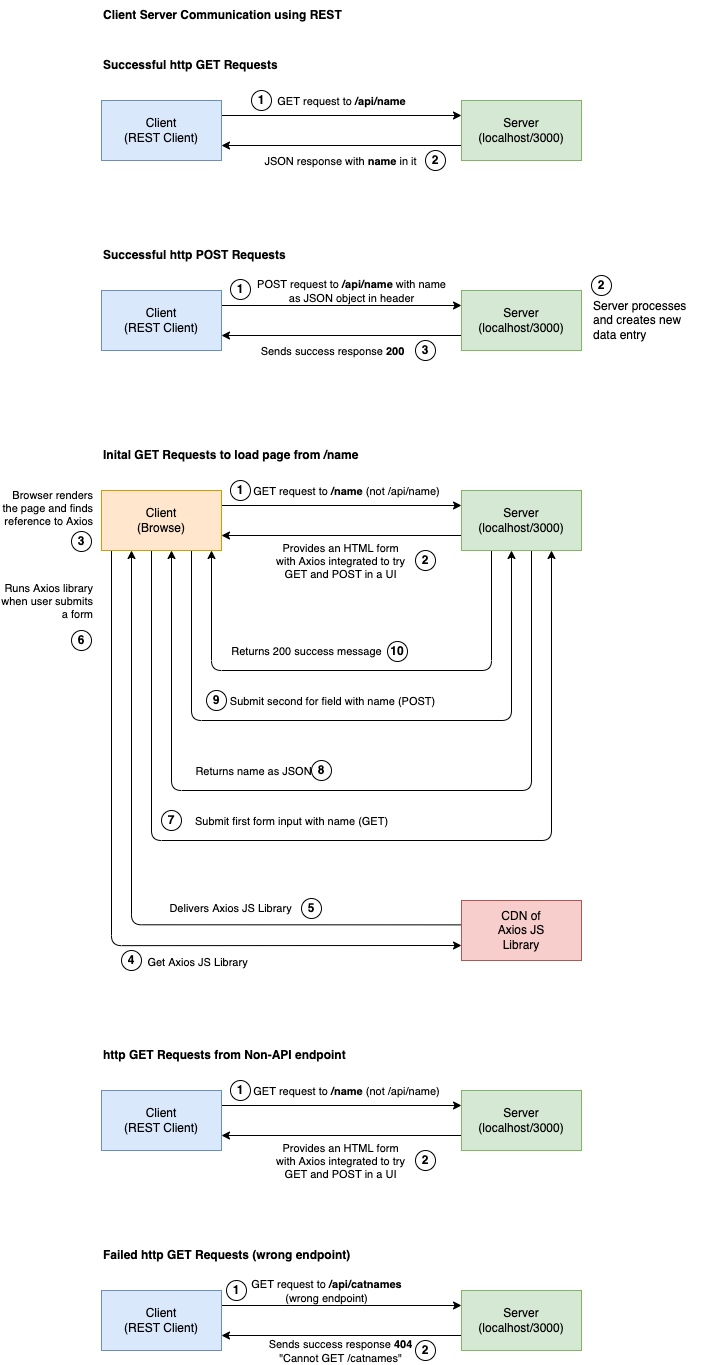

The diagram above was exported from draw.io. Its source (the exported page's mxGraphModel, read from the mxfile embedded in the PNG):
<mxGraphModel dx="2584" dy="1034" grid="1" gridSize="10" guides="1" tooltips="1" connect="1" arrows="1" fold="1" page="1" pageScale="1" pageWidth="827" pageHeight="1169" math="0" shadow="0">
  <root>
    <mxCell id="0" />
    <mxCell id="1" parent="0" />
    <mxCell id="4" style="edgeStyle=none;html=1;entryX=0;entryY=0.25;entryDx=0;entryDy=0;exitX=1;exitY=0.25;exitDx=0;exitDy=0;" parent="1" source="2" target="3" edge="1">
      <mxGeometry relative="1" as="geometry" />
    </mxCell>
    <mxCell id="5" value="GET request to &lt;b&gt;/api/name&lt;/b&gt;" style="edgeLabel;html=1;align=center;verticalAlign=middle;resizable=0;points=[];" parent="4" vertex="1" connectable="0">
      <mxGeometry x="-0.3958" y="1" relative="1" as="geometry">
        <mxPoint x="47" y="-14" as="offset" />
      </mxGeometry>
    </mxCell>
    <mxCell id="2" value="Client&lt;br&gt;(REST Client)" style="rounded=0;whiteSpace=wrap;html=1;fillColor=#dae8fc;strokeColor=#6c8ebf;" parent="1" vertex="1">
      <mxGeometry x="80" y="140" width="120" height="60" as="geometry" />
    </mxCell>
    <mxCell id="6" style="edgeStyle=none;html=1;entryX=1;entryY=0.75;entryDx=0;entryDy=0;exitX=0;exitY=0.75;exitDx=0;exitDy=0;" parent="1" source="3" target="2" edge="1">
      <mxGeometry relative="1" as="geometry" />
    </mxCell>
    <mxCell id="7" value="JSON response with &lt;b&gt;name&lt;/b&gt; in it" style="edgeLabel;html=1;align=center;verticalAlign=middle;resizable=0;points=[];" parent="6" vertex="1" connectable="0">
      <mxGeometry x="0.0208" y="2" relative="1" as="geometry">
        <mxPoint y="13" as="offset" />
      </mxGeometry>
    </mxCell>
    <mxCell id="3" value="Server&lt;br&gt;&lt;span style=&quot;text-align: left&quot;&gt;(localhost/3000)&lt;/span&gt;" style="rounded=0;whiteSpace=wrap;html=1;fillColor=#d5e8d4;strokeColor=#82b366;" parent="1" vertex="1">
      <mxGeometry x="440" y="140" width="120" height="60" as="geometry" />
    </mxCell>
    <mxCell id="8" value="Successful http GET Requests" style="text;html=1;strokeColor=none;fillColor=none;align=left;verticalAlign=middle;whiteSpace=wrap;rounded=0;fontStyle=1" parent="1" vertex="1">
      <mxGeometry x="80" y="90" width="210" height="30" as="geometry" />
    </mxCell>
    <mxCell id="9" style="edgeStyle=none;html=1;entryX=0;entryY=0.25;entryDx=0;entryDy=0;exitX=1;exitY=0.25;exitDx=0;exitDy=0;" parent="1" source="11" target="14" edge="1">
      <mxGeometry relative="1" as="geometry" />
    </mxCell>
    <mxCell id="10" value="POST request to &lt;b&gt;/api/name&lt;/b&gt; with name&lt;br&gt;as JSON object in header" style="edgeLabel;html=1;align=center;verticalAlign=middle;resizable=0;points=[];" parent="9" vertex="1" connectable="0">
      <mxGeometry x="-0.3958" y="1" relative="1" as="geometry">
        <mxPoint x="57" y="-14" as="offset" />
      </mxGeometry>
    </mxCell>
    <mxCell id="11" value="Client&lt;br&gt;(REST Client)" style="rounded=0;whiteSpace=wrap;html=1;fillColor=#dae8fc;strokeColor=#6c8ebf;" parent="1" vertex="1">
      <mxGeometry x="80" y="330" width="120" height="60" as="geometry" />
    </mxCell>
    <mxCell id="12" style="edgeStyle=none;html=1;entryX=1;entryY=0.75;entryDx=0;entryDy=0;exitX=0;exitY=0.75;exitDx=0;exitDy=0;" parent="1" source="14" target="11" edge="1">
      <mxGeometry relative="1" as="geometry" />
    </mxCell>
    <mxCell id="13" value="Sends success response &lt;b&gt;200&lt;/b&gt;" style="edgeLabel;html=1;align=center;verticalAlign=middle;resizable=0;points=[];" parent="12" vertex="1" connectable="0">
      <mxGeometry x="0.0208" y="2" relative="1" as="geometry">
        <mxPoint x="-8" y="13" as="offset" />
      </mxGeometry>
    </mxCell>
    <mxCell id="14" value="Server&lt;br&gt;&lt;span style=&quot;text-align: left&quot;&gt;(localhost/3000)&lt;/span&gt;" style="rounded=0;whiteSpace=wrap;html=1;fillColor=#d5e8d4;strokeColor=#82b366;" parent="1" vertex="1">
      <mxGeometry x="440" y="330" width="120" height="60" as="geometry" />
    </mxCell>
    <mxCell id="15" value="Successful http POST Requests" style="text;html=1;strokeColor=none;fillColor=none;align=left;verticalAlign=middle;whiteSpace=wrap;rounded=0;fontStyle=1" parent="1" vertex="1">
      <mxGeometry x="80" y="280" width="200" height="30" as="geometry" />
    </mxCell>
    <mxCell id="16" value="Server processes and creates new data entry" style="text;html=1;strokeColor=none;fillColor=none;align=left;verticalAlign=middle;whiteSpace=wrap;rounded=0;" parent="1" vertex="1">
      <mxGeometry x="570" y="335" width="110" height="50" as="geometry" />
    </mxCell>
    <mxCell id="28" style="edgeStyle=none;html=1;entryX=0;entryY=0.25;entryDx=0;entryDy=0;exitX=1;exitY=0.25;exitDx=0;exitDy=0;" parent="1" source="30" target="33" edge="1">
      <mxGeometry relative="1" as="geometry" />
    </mxCell>
    <mxCell id="29" value="GET request to &lt;b&gt;/name&lt;/b&gt; (not /api/name)" style="edgeLabel;html=1;align=center;verticalAlign=middle;resizable=0;points=[];" parent="28" vertex="1" connectable="0">
      <mxGeometry x="-0.3958" y="1" relative="1" as="geometry">
        <mxPoint x="52" y="-14" as="offset" />
      </mxGeometry>
    </mxCell>
    <mxCell id="30" value="Client&lt;br&gt;(REST Client)" style="rounded=0;whiteSpace=wrap;html=1;fillColor=#dae8fc;strokeColor=#6c8ebf;" parent="1" vertex="1">
      <mxGeometry x="80" y="1130" width="120" height="60" as="geometry" />
    </mxCell>
    <mxCell id="31" style="edgeStyle=none;html=1;entryX=1;entryY=0.75;entryDx=0;entryDy=0;exitX=0;exitY=0.75;exitDx=0;exitDy=0;" parent="1" source="33" target="30" edge="1">
      <mxGeometry relative="1" as="geometry" />
    </mxCell>
    <mxCell id="32" value="Provides an HTML form&lt;br&gt;with Axios integrated to try&lt;br&gt;GET and POST in a UI" style="edgeLabel;html=1;align=center;verticalAlign=middle;resizable=0;points=[];" parent="31" vertex="1" connectable="0">
      <mxGeometry x="0.0208" y="2" relative="1" as="geometry">
        <mxPoint y="23" as="offset" />
      </mxGeometry>
    </mxCell>
    <mxCell id="33" value="Server&lt;br&gt;&lt;span style=&quot;text-align: left&quot;&gt;(localhost/3000)&lt;/span&gt;" style="rounded=0;whiteSpace=wrap;html=1;fillColor=#d5e8d4;strokeColor=#82b366;" parent="1" vertex="1">
      <mxGeometry x="440" y="1130" width="120" height="60" as="geometry" />
    </mxCell>
    <mxCell id="34" value="http GET Requests from Non-API endpoint" style="text;html=1;strokeColor=none;fillColor=none;align=left;verticalAlign=middle;whiteSpace=wrap;rounded=0;fontStyle=1" parent="1" vertex="1">
      <mxGeometry x="80" y="1080" width="250" height="30" as="geometry" />
    </mxCell>
    <mxCell id="36" value="Client Server Communication using REST" style="text;html=1;strokeColor=none;fillColor=none;align=left;verticalAlign=middle;whiteSpace=wrap;rounded=0;fontStyle=1" parent="1" vertex="1">
      <mxGeometry x="80" y="40" width="260" height="30" as="geometry" />
    </mxCell>
    <mxCell id="37" value="1" style="ellipse;whiteSpace=wrap;html=1;spacing=0;fontStyle=1" vertex="1" parent="1">
      <mxGeometry x="230" y="130" width="20" height="20" as="geometry" />
    </mxCell>
    <mxCell id="38" value="2" style="ellipse;whiteSpace=wrap;html=1;spacing=0;fontStyle=1" vertex="1" parent="1">
      <mxGeometry x="404" y="190" width="20" height="20" as="geometry" />
    </mxCell>
    <mxCell id="39" value="1" style="ellipse;whiteSpace=wrap;html=1;spacing=0;fontStyle=1" vertex="1" parent="1">
      <mxGeometry x="209" y="319" width="20" height="20" as="geometry" />
    </mxCell>
    <mxCell id="41" value="2" style="ellipse;whiteSpace=wrap;html=1;spacing=0;fontStyle=1" vertex="1" parent="1">
      <mxGeometry x="570" y="315" width="20" height="20" as="geometry" />
    </mxCell>
    <mxCell id="42" value="3" style="ellipse;whiteSpace=wrap;html=1;spacing=0;fontStyle=1" vertex="1" parent="1">
      <mxGeometry x="394" y="380" width="20" height="20" as="geometry" />
    </mxCell>
    <mxCell id="45" value="1" style="ellipse;whiteSpace=wrap;html=1;spacing=0;fontStyle=1" vertex="1" parent="1">
      <mxGeometry x="209" y="1120" width="20" height="20" as="geometry" />
    </mxCell>
    <mxCell id="46" value="2" style="ellipse;whiteSpace=wrap;html=1;spacing=0;fontStyle=1" vertex="1" parent="1">
      <mxGeometry x="394" y="1190" width="20" height="20" as="geometry" />
    </mxCell>
    <mxCell id="49" style="edgeStyle=none;html=1;entryX=0;entryY=0.25;entryDx=0;entryDy=0;exitX=1;exitY=0.25;exitDx=0;exitDy=0;" edge="1" parent="1" source="51" target="54">
      <mxGeometry relative="1" as="geometry" />
    </mxCell>
    <mxCell id="50" value="GET request to&amp;nbsp;&lt;b&gt;/api/catnames&lt;br&gt;&lt;/b&gt;(wrong endpoint)" style="edgeLabel;html=1;align=center;verticalAlign=middle;resizable=0;points=[];" vertex="1" connectable="0" parent="49">
      <mxGeometry x="-0.3958" y="1" relative="1" as="geometry">
        <mxPoint x="32" y="-14" as="offset" />
      </mxGeometry>
    </mxCell>
    <mxCell id="51" value="Client&lt;br&gt;(REST Client)" style="rounded=0;whiteSpace=wrap;html=1;fillColor=#dae8fc;strokeColor=#6c8ebf;" vertex="1" parent="1">
      <mxGeometry x="80" y="1330" width="120" height="60" as="geometry" />
    </mxCell>
    <mxCell id="52" style="edgeStyle=none;html=1;entryX=1;entryY=0.75;entryDx=0;entryDy=0;exitX=0;exitY=0.75;exitDx=0;exitDy=0;" edge="1" parent="1" source="54" target="51">
      <mxGeometry relative="1" as="geometry" />
    </mxCell>
    <mxCell id="53" value="Sends success response &lt;b&gt;404&lt;/b&gt;&lt;br&gt;&quot;Cannot GET /catnames&quot;" style="edgeLabel;html=1;align=center;verticalAlign=middle;resizable=0;points=[];" vertex="1" connectable="0" parent="52">
      <mxGeometry x="0.0208" y="2" relative="1" as="geometry">
        <mxPoint y="13" as="offset" />
      </mxGeometry>
    </mxCell>
    <mxCell id="54" value="Server&lt;br&gt;&lt;span style=&quot;text-align: left&quot;&gt;(localhost/3000)&lt;/span&gt;" style="rounded=0;whiteSpace=wrap;html=1;fillColor=#d5e8d4;strokeColor=#82b366;" vertex="1" parent="1">
      <mxGeometry x="440" y="1330" width="120" height="60" as="geometry" />
    </mxCell>
    <mxCell id="55" value="Failed http GET Requests (wrong endpoint)" style="text;html=1;strokeColor=none;fillColor=none;align=left;verticalAlign=middle;whiteSpace=wrap;rounded=0;fontStyle=1" vertex="1" parent="1">
      <mxGeometry x="80" y="1280" width="270" height="30" as="geometry" />
    </mxCell>
    <mxCell id="56" value="1" style="ellipse;whiteSpace=wrap;html=1;spacing=0;fontStyle=1" vertex="1" parent="1">
      <mxGeometry x="205" y="1320" width="20" height="20" as="geometry" />
    </mxCell>
    <mxCell id="57" value="2" style="ellipse;whiteSpace=wrap;html=1;spacing=0;fontStyle=1" vertex="1" parent="1">
      <mxGeometry x="394" y="1380" width="20" height="20" as="geometry" />
    </mxCell>
    <mxCell id="58" style="edgeStyle=none;html=1;entryX=0;entryY=0.25;entryDx=0;entryDy=0;exitX=1;exitY=0.25;exitDx=0;exitDy=0;" edge="1" parent="1" source="60" target="63">
      <mxGeometry relative="1" as="geometry" />
    </mxCell>
    <mxCell id="59" value="GET request to &lt;b&gt;/name&lt;/b&gt; (not /api/name)" style="edgeLabel;html=1;align=center;verticalAlign=middle;resizable=0;points=[];" vertex="1" connectable="0" parent="58">
      <mxGeometry x="-0.3958" y="1" relative="1" as="geometry">
        <mxPoint x="52" y="-14" as="offset" />
      </mxGeometry>
    </mxCell>
    <mxCell id="77" style="edgeStyle=orthogonalEdgeStyle;html=1;entryX=0;entryY=0.75;entryDx=0;entryDy=0;" edge="1" parent="1" source="60" target="68">
      <mxGeometry relative="1" as="geometry">
        <mxPoint x="140" y="620" as="sourcePoint" />
        <Array as="points">
          <mxPoint x="90" y="985" />
        </Array>
      </mxGeometry>
    </mxCell>
    <mxCell id="78" value="Get Axios JS Library" style="edgeLabel;html=1;align=center;verticalAlign=middle;resizable=0;points=[];" vertex="1" connectable="0" parent="77">
      <mxGeometry x="0.1613" y="3" relative="1" as="geometry">
        <mxPoint x="48" y="18" as="offset" />
      </mxGeometry>
    </mxCell>
    <mxCell id="86" style="edgeStyle=orthogonalEdgeStyle;html=1;entryX=0.75;entryY=1;entryDx=0;entryDy=0;" edge="1" parent="1" source="60" target="63">
      <mxGeometry relative="1" as="geometry">
        <Array as="points">
          <mxPoint x="130" y="880" />
          <mxPoint x="530" y="880" />
        </Array>
      </mxGeometry>
    </mxCell>
    <mxCell id="88" value="Submit first form input with name (GET)" style="edgeLabel;html=1;align=center;verticalAlign=middle;resizable=0;points=[];" vertex="1" connectable="0" parent="86">
      <mxGeometry x="-0.0052" y="2" relative="1" as="geometry">
        <mxPoint x="-60" y="-18" as="offset" />
      </mxGeometry>
    </mxCell>
    <mxCell id="97" style="edgeStyle=orthogonalEdgeStyle;html=1;" edge="1" parent="1" source="60">
      <mxGeometry relative="1" as="geometry">
        <mxPoint x="490" y="590" as="targetPoint" />
        <Array as="points">
          <mxPoint x="170" y="760" />
          <mxPoint x="490" y="760" />
        </Array>
      </mxGeometry>
    </mxCell>
    <mxCell id="98" value="Submit second for field with name (POST)" style="edgeLabel;html=1;align=center;verticalAlign=middle;resizable=0;points=[];" vertex="1" connectable="0" parent="97">
      <mxGeometry x="-0.1439" relative="1" as="geometry">
        <mxPoint x="27" y="-20" as="offset" />
      </mxGeometry>
    </mxCell>
    <mxCell id="60" value="Client&lt;br&gt;(Browse)" style="rounded=0;whiteSpace=wrap;html=1;fillColor=#ffe6cc;strokeColor=#d79b00;" vertex="1" parent="1">
      <mxGeometry x="80" y="530" width="120" height="60" as="geometry" />
    </mxCell>
    <mxCell id="61" style="edgeStyle=none;html=1;entryX=1;entryY=0.75;entryDx=0;entryDy=0;exitX=0;exitY=0.75;exitDx=0;exitDy=0;" edge="1" parent="1" source="63" target="60">
      <mxGeometry relative="1" as="geometry" />
    </mxCell>
    <mxCell id="62" value="Provides an HTML form&lt;br&gt;with Axios integrated to try&lt;br&gt;GET and POST in a UI" style="edgeLabel;html=1;align=center;verticalAlign=middle;resizable=0;points=[];" vertex="1" connectable="0" parent="61">
      <mxGeometry x="0.0208" y="2" relative="1" as="geometry">
        <mxPoint y="23" as="offset" />
      </mxGeometry>
    </mxCell>
    <mxCell id="89" style="edgeStyle=orthogonalEdgeStyle;html=1;" edge="1" parent="1" source="63" target="60">
      <mxGeometry relative="1" as="geometry">
        <mxPoint x="130" y="590" as="targetPoint" />
        <Array as="points">
          <mxPoint x="510" y="830" />
          <mxPoint x="150" y="830" />
        </Array>
      </mxGeometry>
    </mxCell>
    <mxCell id="93" value="Returns name as JSON" style="edgeLabel;html=1;align=center;verticalAlign=middle;resizable=0;points=[];" vertex="1" connectable="0" parent="89">
      <mxGeometry x="-0.063" y="-1" relative="1" as="geometry">
        <mxPoint x="-125" y="-19" as="offset" />
      </mxGeometry>
    </mxCell>
    <mxCell id="102" style="edgeStyle=orthogonalEdgeStyle;html=1;" edge="1" parent="1" source="63" target="60">
      <mxGeometry relative="1" as="geometry">
        <Array as="points">
          <mxPoint x="470" y="710" />
          <mxPoint x="190" y="710" />
        </Array>
      </mxGeometry>
    </mxCell>
    <mxCell id="104" value="Returns 200 success message" style="edgeLabel;html=1;align=center;verticalAlign=middle;resizable=0;points=[];" vertex="1" connectable="0" parent="102">
      <mxGeometry x="0.2239" relative="1" as="geometry">
        <mxPoint x="11" y="-20" as="offset" />
      </mxGeometry>
    </mxCell>
    <mxCell id="63" value="Server&lt;br&gt;&lt;span style=&quot;text-align: left&quot;&gt;(localhost/3000)&lt;/span&gt;" style="rounded=0;whiteSpace=wrap;html=1;fillColor=#d5e8d4;strokeColor=#82b366;" vertex="1" parent="1">
      <mxGeometry x="440" y="530" width="120" height="60" as="geometry" />
    </mxCell>
    <mxCell id="64" value="Inital GET Requests to load page from /name" style="text;html=1;strokeColor=none;fillColor=none;align=left;verticalAlign=middle;whiteSpace=wrap;rounded=0;fontStyle=1" vertex="1" parent="1">
      <mxGeometry x="80" y="480" width="330" height="30" as="geometry" />
    </mxCell>
    <mxCell id="65" value="1" style="ellipse;whiteSpace=wrap;html=1;spacing=0;fontStyle=1" vertex="1" parent="1">
      <mxGeometry x="209" y="520" width="20" height="20" as="geometry" />
    </mxCell>
    <mxCell id="66" value="2" style="ellipse;whiteSpace=wrap;html=1;spacing=0;fontStyle=1" vertex="1" parent="1">
      <mxGeometry x="394" y="590" width="20" height="20" as="geometry" />
    </mxCell>
    <mxCell id="67" value="Browser renders&lt;br&gt;the page and finds&lt;br&gt;reference to Axios" style="edgeLabel;html=1;align=right;verticalAlign=middle;resizable=0;points=[];" vertex="1" connectable="0" parent="1">
      <mxGeometry x="70" y="547" as="geometry" />
    </mxCell>
    <mxCell id="81" style="edgeStyle=orthogonalEdgeStyle;html=1;exitX=0.003;exitY=0.406;exitDx=0;exitDy=0;exitPerimeter=0;" edge="1" parent="1" source="68" target="60">
      <mxGeometry relative="1" as="geometry">
        <mxPoint x="440" y="920" as="sourcePoint" />
        <Array as="points">
          <mxPoint x="110" y="964" />
        </Array>
      </mxGeometry>
    </mxCell>
    <mxCell id="82" value="Delivers Axios JS Library" style="edgeLabel;html=1;align=center;verticalAlign=middle;resizable=0;points=[];" vertex="1" connectable="0" parent="81">
      <mxGeometry x="-0.4053" y="-1" relative="1" as="geometry">
        <mxPoint x="-24" y="-17" as="offset" />
      </mxGeometry>
    </mxCell>
    <mxCell id="68" value="CDN of&lt;br&gt;Axios JS&lt;br&gt;Library" style="rounded=0;whiteSpace=wrap;html=1;fillColor=#f8cecc;strokeColor=#b85450;" vertex="1" parent="1">
      <mxGeometry x="440" y="940" width="120" height="60" as="geometry" />
    </mxCell>
    <mxCell id="69" value="4" style="ellipse;whiteSpace=wrap;html=1;spacing=0;fontStyle=1" vertex="1" parent="1">
      <mxGeometry x="100" y="990" width="20" height="20" as="geometry" />
    </mxCell>
    <mxCell id="70" value="3" style="ellipse;whiteSpace=wrap;html=1;spacing=0;fontStyle=1" vertex="1" parent="1">
      <mxGeometry x="50" y="571" width="20" height="20" as="geometry" />
    </mxCell>
    <mxCell id="84" value="5" style="ellipse;whiteSpace=wrap;html=1;spacing=0;fontStyle=1" vertex="1" parent="1">
      <mxGeometry x="280" y="938" width="20" height="20" as="geometry" />
    </mxCell>
    <mxCell id="90" value="8" style="ellipse;whiteSpace=wrap;html=1;spacing=0;fontStyle=1" vertex="1" parent="1">
      <mxGeometry x="290" y="800" width="20" height="20" as="geometry" />
    </mxCell>
    <mxCell id="91" value="Runs Axios library&lt;br&gt;when user submits&lt;br&gt;a form" style="edgeLabel;html=1;align=right;verticalAlign=middle;resizable=0;points=[];" vertex="1" connectable="0" parent="1">
      <mxGeometry x="70" y="640" as="geometry" />
    </mxCell>
    <mxCell id="92" value="6" style="ellipse;whiteSpace=wrap;html=1;spacing=0;fontStyle=1" vertex="1" parent="1">
      <mxGeometry x="50" y="670" width="20" height="20" as="geometry" />
    </mxCell>
    <mxCell id="95" value="7" style="ellipse;whiteSpace=wrap;html=1;spacing=0;fontStyle=1" vertex="1" parent="1">
      <mxGeometry x="140" y="850" width="20" height="20" as="geometry" />
    </mxCell>
    <mxCell id="99" value="9" style="ellipse;whiteSpace=wrap;html=1;spacing=0;fontStyle=1" vertex="1" parent="1">
      <mxGeometry x="185" y="730" width="20" height="20" as="geometry" />
    </mxCell>
    <mxCell id="105" value="10" style="ellipse;whiteSpace=wrap;html=1;spacing=0;fontStyle=1" vertex="1" parent="1">
      <mxGeometry x="366" y="681" width="20" height="20" as="geometry" />
    </mxCell>
  </root>
</mxGraphModel>